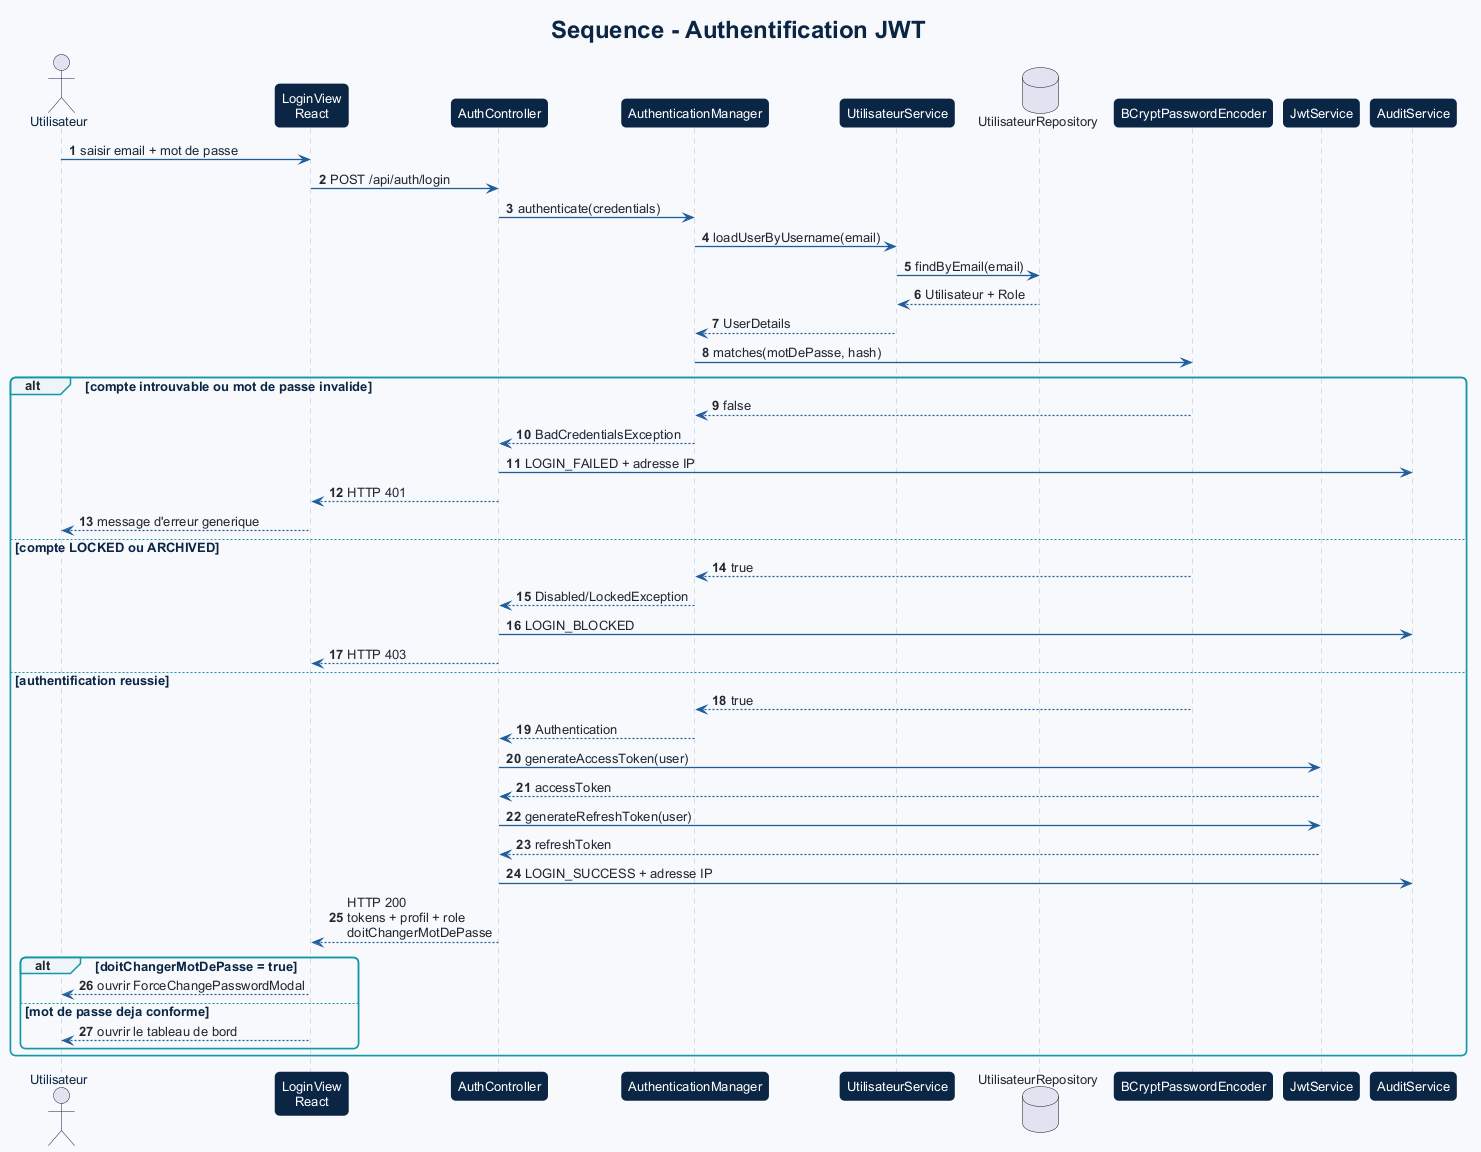

The diagram above was rendered by PlantUML. Its source (embedded in the PNG):
@startuml
!include _theme.puml
title Sequence - Authentification JWT
autonumber

actor Utilisateur as user
participant "LoginView\nReact" as view
participant AuthController as controller
participant AuthenticationManager as auth
participant UtilisateurService as service
database UtilisateurRepository as repo
participant BCryptPasswordEncoder as bcrypt
participant JwtService as jwt
participant AuditService as audit

user -> view : saisir email + mot de passe
view -> controller : POST /api/auth/login
controller -> auth : authenticate(credentials)
auth -> service : loadUserByUsername(email)
service -> repo : findByEmail(email)
repo --> service : Utilisateur + Role
service --> auth : UserDetails
auth -> bcrypt : matches(motDePasse, hash)

alt compte introuvable ou mot de passe invalide
  bcrypt --> auth : false
  auth --> controller : BadCredentialsException
  controller -> audit : LOGIN_FAILED + adresse IP
  controller --> view : HTTP 401
  view --> user : message d'erreur generique
else compte LOCKED ou ARCHIVED
  bcrypt --> auth : true
  auth --> controller : Disabled/LockedException
  controller -> audit : LOGIN_BLOCKED
  controller --> view : HTTP 403
else authentification reussie
  bcrypt --> auth : true
  auth --> controller : Authentication
  controller -> jwt : generateAccessToken(user)
  jwt --> controller : accessToken
  controller -> jwt : generateRefreshToken(user)
  jwt --> controller : refreshToken
  controller -> audit : LOGIN_SUCCESS + adresse IP
  controller --> view : HTTP 200\ntokens + profil + role\ndoitChangerMotDePasse
  alt doitChangerMotDePasse = true
    view --> user : ouvrir ForceChangePasswordModal
  else mot de passe deja conforme
    view --> user : ouvrir le tableau de bord
  end
end
@enduml